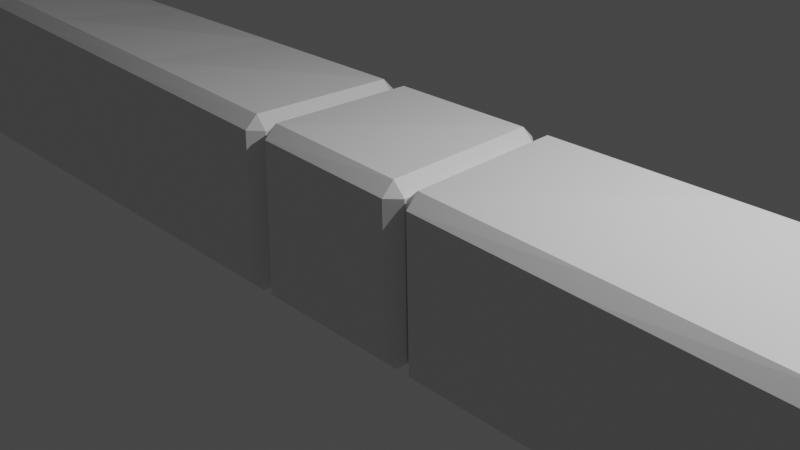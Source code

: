 # Source: Posms1.blend  (saved by Blender 2.80.75; exported with 4.5.12 LTS)
import bpy
from mathutils import Matrix  # noqa: F401  (used for matrix-valued properties, if any)

bpy.ops.wm.read_factory_settings(use_empty=True)
scene = bpy.context.scene
scene.name = 'Scene'

# ---- collections
col_collection = bpy.data.collections.new('Collection'); scene.collection.children.link(col_collection)

# ---- materials (node trees are filled in below, after node groups)
mat_material = bpy.data.materials.new('Material')
mat_material.alpha_threshold = 0.0
mat_material.use_transparent_shadow = False
mat_material.line_color = (0.0, 0.0, 0.0, 1.0)

# ---- material node trees
mat_material.use_nodes = True; mat_material.node_tree.nodes.clear()
_N = mat_material.node_tree.nodes; _L = mat_material.node_tree.links
n0 = _N.new('ShaderNodeOutputMaterial'); n0.name = 'Material Output'; n0.location = (300, 300)
n1 = _N.new('ShaderNodeBsdfPrincipled'); n1.name = 'Principled BSDF'; n1.location = (10, 300)
n1.distribution = 'GGX'
n1.subsurface_method = 'BURLEY'
n1.inputs[2].default_value = 0.4
n1.inputs[3].default_value = 1.45
n1.inputs[27].default_value = (0.0, 0.0, 0.0, 1.0)
n1.inputs[28].default_value = 1.0
_L.new(n1.outputs[0], n0.inputs[0])
n0.is_active_output = True

# ---- world
world_world = bpy.data.worlds.new('World'); scene.world = world_world
world_world.use_nodes = True; world_world.node_tree.nodes.clear()
_N = world_world.node_tree.nodes; _L = world_world.node_tree.links
n0 = _N.new('ShaderNodeOutputWorld'); n0.name = 'World Output'; n0.location = (300, 300)
n1 = _N.new('ShaderNodeBackground'); n1.name = 'Background'; n1.location = (10, 300)
n1.inputs[0].default_value = (0.05088, 0.05088, 0.05088, 1.0)
_L.new(n1.outputs[0], n0.inputs[0])
n0.is_active_output = True
world_world.color = (0.05088, 0.05088, 0.05088)
world_world.use_sun_shadow = False
world_world.sun_shadow_jitter_overblur = 0.0

# ---- cameras
cam_camera = bpy.data.cameras.new('Camera')
cam_camera.clip_end = 100.0
cam_camera.ortho_scale = 7.314

# ---- lights
light_light = bpy.data.lights.new('Light', 'POINT')
light_light.transmission_factor = 0.0
light_light.energy = 1000.0
light_light.shadow_soft_size = 0.1
light_light.shadow_maximum_resolution = 0.006
light_light.use_absolute_resolution = True

# ---- meshes
me_cube = bpy.data.meshes.new('Cube')
me_cube.from_pydata([(0.8587, 1.0, 0.8587), (0.8587, 0.8587, 1.0), (1.0, 0.8587, 0.8587), (0.8587, 0.8587, -1.0), (0.8587, 1.0, -0.8587), (1.0, 0.8587, -0.8587), (1.0, -0.8587, 0.8587), (0.8587, -0.8587, 1.0), (0.8587, -1.0, 0.8587), (1.0, -0.8587, -0.8587), (0.8587, -1.0, -0.8587), (0.8587, -0.8587, -1.0), (-0.8587, 1.0, 0.8587), (-1.0, 0.8587, 0.8587), (-0.8587, 0.8587, 1.0), (-1.0, 0.8587, -0.8587), (-0.8587, 1.0, -0.8587), (-0.8587, 0.8587, -1.0), (-1.0, -0.8587, 0.8587), (-0.8587, -1.0, 0.8587), (-0.8587, -0.8587, 1.0), (-0.8587, -0.8587, -1.0), (-0.8587, -1.0, -0.8587), (-1.0, -0.8587, -0.8587), (5.037, 1.0, 0.8587), (5.037, 0.8587, 1.0), (5.179, 0.8587, 0.8587), (5.037, 0.8587, -1.0), (5.037, 1.0, -0.8587), (5.179, 0.8587, -0.8587), (5.179, -0.8587, 0.8587), (5.037, -0.8587, 1.0), (5.037, -1.0, 0.8587), (5.179, -0.8587, -0.8587), (5.037, -1.0, -0.8587), (5.037, -0.8587, -1.0), (1.169, 1.0, 0.8587), (1.027, 0.8587, 0.8587), (1.169, 0.8587, 1.0), (1.027, 0.8587, -0.8587), (1.169, 1.0, -0.8587), (1.169, 0.8587, -1.0), (1.027, -0.8587, 0.8587), (1.169, -1.0, 0.8587), (1.169, -0.8587, 1.0), (1.169, -0.8587, -1.0), (1.169, -1.0, -0.8587), (1.027, -0.8587, -0.8587), (3.103, 0.8587, -1.0), (3.103, 1.0, -0.8587), (3.103, -0.8587, 1.0), (3.103, -1.0, 0.8587), (3.103, -0.8587, -1.0), (3.103, -1.0, -0.8587), (3.103, 0.8587, 1.0), (3.103, 1.0, 0.8587), (11.52, 1.0, 0.8587), (11.52, 0.8587, 1.0), (11.66, 0.8587, 0.8587), (11.52, 0.8587, -1.0), (11.52, 1.0, -0.8587), (11.66, 0.8587, -0.8587), (11.66, -0.8587, 0.8587), (11.52, -0.8587, 1.0), (11.52, -1.0, 0.8587), (11.66, -0.8587, -0.8587), (11.52, -1.0, -0.8587), (11.52, -0.8587, -1.0), (5.351, 1.0, 0.8587), (5.209, 0.8587, 0.8587), (5.351, 0.8587, 1.0), (5.209, 0.8587, -0.8587), (5.351, 1.0, -0.8587), (5.351, 0.8587, -1.0), (5.209, -0.8587, 0.8587), (5.351, -1.0, 0.8587), (5.351, -0.8587, 1.0), (5.351, -0.8587, -1.0), (5.351, -1.0, -0.8587), (5.209, -0.8587, -0.8587), (7.285, 0.8587, -1.0), (7.285, 1.0, -0.8587), (7.285, -0.8587, 1.0), (7.285, -1.0, 0.8587), (7.285, -0.8587, -1.0), (7.285, -1.0, -0.8587), (7.285, 0.8587, 1.0), (7.285, 1.0, 0.8587), (9.404, 1.0, -0.8587), (9.404, -1.0, 0.8587), (9.404, -0.8587, -1.0), (9.404, 0.8587, 1.0), (9.404, 0.8587, -1.0), (9.404, -0.8587, 1.0), (9.404, -1.0, -0.8587), (9.404, 1.0, 0.8587), (-1.183, 1.0, 0.8587), (-1.183, 0.8587, 1.0), (-1.042, 0.8587, 0.8587), (-1.183, 0.8587, -1.0), (-1.183, 1.0, -0.8587), (-1.042, 0.8587, -0.8587), (-1.042, -0.8587, 0.8587), (-1.183, -0.8587, 1.0), (-1.183, -1.0, 0.8587), (-1.042, -0.8587, -0.8587), (-1.183, -1.0, -0.8587), (-1.183, -0.8587, -1.0), (-7.355, 1.0, 0.8587), (-7.496, 0.8587, 0.8587), (-7.355, 0.8587, 1.0), (-7.496, 0.8587, -0.8587), (-7.355, 1.0, -0.8587), (-7.355, 0.8587, -1.0), (-7.496, -0.8587, 0.8587), (-7.355, -1.0, 0.8587), (-7.355, -0.8587, 1.0), (-7.355, -0.8587, -1.0), (-7.355, -1.0, -0.8587), (-7.496, -0.8587, -0.8587), (-5.42, 0.8587, -1.0), (-5.42, 1.0, -0.8587), (-5.42, -0.8587, 1.0), (-5.42, -1.0, 0.8587), (-5.42, -0.8587, -1.0), (-5.42, -1.0, -0.8587), (-5.42, 0.8587, 1.0), (-5.42, 1.0, 0.8587), (-3.302, 1.0, -0.8587), (-3.302, -1.0, 0.8587), (-3.302, -0.8587, -1.0), (-3.302, 0.8587, 1.0), (-3.302, 0.8587, -1.0), (-3.302, -0.8587, 1.0), (-3.302, -1.0, -0.8587), (-3.302, 1.0, 0.8587), (-18.32, 1.0, 0.8587), (-18.32, 0.8587, 1.0), (-18.18, 0.8587, 0.8587), (-18.32, 0.8587, -1.0), (-18.32, 1.0, -0.8587), (-18.18, 0.8587, -0.8587), (-18.18, -0.8587, 0.8587), (-18.32, -0.8587, 1.0), (-18.32, -1.0, 0.8587), (-18.18, -0.8587, -0.8587), (-18.32, -1.0, -0.8587), (-18.32, -0.8587, -1.0), (-20.04, 1.0, 0.8587), (-20.18, 0.8587, 0.8587), (-20.04, 0.8587, 1.0), (-20.18, 0.8587, -0.8587), (-20.04, 1.0, -0.8587), (-20.04, 0.8587, -1.0), (-20.18, -0.8587, 0.8587), (-20.04, -1.0, 0.8587), (-20.04, -0.8587, 1.0), (-20.04, -0.8587, -1.0), (-20.04, -1.0, -0.8587), (-20.18, -0.8587, -0.8587), (-14.14, 1.0, 0.8587), (-14.14, 0.8587, 1.0), (-14.0, 0.8587, 0.8587), (-14.14, 0.8587, -1.0), (-14.14, 1.0, -0.8587), (-14.0, 0.8587, -0.8587), (-14.0, -0.8587, 0.8587), (-14.14, -0.8587, 1.0), (-14.14, -1.0, 0.8587), (-14.0, -0.8587, -0.8587), (-14.14, -1.0, -0.8587), (-14.14, -0.8587, -1.0), (-18.01, 1.0, 0.8587), (-18.15, 0.8587, 0.8587), (-18.01, 0.8587, 1.0), (-18.15, 0.8587, -0.8587), (-18.01, 1.0, -0.8587), (-18.01, 0.8587, -1.0), (-18.15, -0.8587, 0.8587), (-18.01, -1.0, 0.8587), (-18.01, -0.8587, 1.0), (-18.01, -0.8587, -1.0), (-18.01, -1.0, -0.8587), (-18.15, -0.8587, -0.8587), (-16.08, 0.8587, -1.0), (-16.08, 1.0, -0.8587), (-16.08, -0.8587, 1.0), (-16.08, -1.0, 0.8587), (-16.08, -0.8587, -1.0), (-16.08, -1.0, -0.8587), (-16.08, 0.8587, 1.0), (-16.08, 1.0, 0.8587), (-7.657, 1.0, 0.8587), (-7.657, 0.8587, 1.0), (-7.515, 0.8587, 0.8587), (-7.657, 0.8587, -1.0), (-7.657, 1.0, -0.8587), (-7.515, 0.8587, -0.8587), (-7.515, -0.8587, 0.8587), (-7.657, -0.8587, 1.0), (-7.657, -1.0, 0.8587), (-7.515, -0.8587, -0.8587), (-7.657, -1.0, -0.8587), (-7.657, -0.8587, -1.0), (-13.83, 1.0, 0.8587), (-13.97, 0.8587, 0.8587), (-13.83, 0.8587, 1.0), (-13.97, 0.8587, -0.8587), (-13.83, 1.0, -0.8587), (-13.83, 0.8587, -1.0), (-13.97, -0.8587, 0.8587), (-13.83, -1.0, 0.8587), (-13.83, -0.8587, 1.0), (-13.83, -0.8587, -1.0), (-13.83, -1.0, -0.8587), (-13.97, -0.8587, -0.8587), (-11.89, 0.8587, -1.0), (-11.89, 1.0, -0.8587), (-11.89, -0.8587, 1.0), (-11.89, -1.0, 0.8587), (-11.89, -0.8587, -1.0), (-11.89, -1.0, -0.8587), (-11.89, 0.8587, 1.0), (-11.89, 1.0, 0.8587), (-9.776, 1.0, -0.8587), (-9.776, -1.0, 0.8587), (-9.776, -0.8587, -1.0), (-9.776, 0.8587, 1.0), (-9.776, 0.8587, -1.0), (-9.776, -0.8587, 1.0), (-9.776, -1.0, -0.8587), (-9.776, 1.0, 0.8587), (-20.36, 1.0, 0.8587), (-20.36, 0.8587, 1.0), (-20.22, 0.8587, 0.8587), (-20.36, 0.8587, -1.0), (-20.36, 1.0, -0.8587), (-20.22, 0.8587, -0.8587), (-20.22, -0.8587, 0.8587), (-20.36, -0.8587, 1.0), (-20.36, -1.0, 0.8587), (-20.22, -0.8587, -0.8587), (-20.36, -1.0, -0.8587), (-20.36, -0.8587, -1.0), (-26.53, 1.0, 0.8587), (-26.68, 0.8587, 0.8587), (-26.53, 0.8587, 1.0), (-26.68, 0.8587, -0.8587), (-26.53, 1.0, -0.8587), (-26.53, 0.8587, -1.0), (-26.68, -0.8587, 0.8587), (-26.53, -1.0, 0.8587), (-26.53, -0.8587, 1.0), (-26.53, -0.8587, -1.0), (-26.53, -1.0, -0.8587), (-26.68, -0.8587, -0.8587), (-24.6, 0.8587, -1.0), (-24.6, 1.0, -0.8587), (-24.6, -0.8587, 1.0), (-24.6, -1.0, 0.8587), (-24.6, -0.8587, -1.0), (-24.6, -1.0, -0.8587), (-24.6, 0.8587, 1.0), (-24.6, 1.0, 0.8587), (-22.48, 1.0, -0.8587), (-22.48, -1.0, 0.8587), (-22.48, -0.8587, -1.0), (-22.48, 0.8587, 1.0), (-22.48, 0.8587, -1.0), (-22.48, -0.8587, 1.0), (-22.48, -1.0, -0.8587), (-22.48, 1.0, 0.8587)], [], [(17, 3, 11, 21), (23, 18, 13, 15), (10, 8, 19, 22), (1, 14, 20, 7), (5, 2, 6, 9), (0, 1, 2), (3, 4, 5), (6, 7, 8), (9, 10, 11), (12, 13, 14), (15, 16, 17), (18, 19, 20), (21, 22, 23), (17, 21, 23, 15), (3, 17, 16, 4), (2, 5, 4, 0), (22, 19, 18, 23), (8, 10, 9, 6), (12, 16, 15, 13), (7, 20, 19, 8), (1, 7, 6, 2), (21, 11, 10, 22), (20, 14, 13, 18), (14, 1, 0, 12), (11, 3, 5, 9), (16, 12, 0, 4), (48, 27, 35, 52), (47, 42, 37, 39), (53, 51, 43, 46), (54, 38, 44, 50), (29, 26, 30, 33), (24, 25, 26), (27, 28, 29), (30, 31, 32), (33, 34, 35), (36, 37, 38), (39, 40, 41), (42, 43, 44), (45, 46, 47), (41, 45, 47, 39), (48, 41, 40, 49), (26, 29, 28, 24), (46, 43, 42, 47), (32, 34, 33, 30), (36, 40, 39, 37), (50, 44, 43, 51), (25, 31, 30, 26), (52, 35, 34, 53), (44, 38, 37, 42), (54, 25, 24, 55), (35, 27, 29, 33), (49, 55, 24, 28), (40, 36, 55, 49), (38, 54, 55, 36), (45, 52, 53, 46), (31, 50, 51, 32), (27, 48, 49, 28), (25, 54, 50, 31), (34, 32, 51, 53), (41, 48, 52, 45), (92, 59, 67, 90), (79, 74, 69, 71), (85, 83, 75, 78), (86, 70, 76, 82), (61, 58, 62, 65), (56, 57, 58), (59, 60, 61), (62, 63, 64), (65, 66, 67), (68, 69, 70), (71, 72, 73), (74, 75, 76), (77, 78, 79), (73, 77, 79, 71), (80, 73, 72, 81), (58, 61, 60, 56), (78, 75, 74, 79), (64, 66, 65, 62), (68, 72, 71, 69), (82, 76, 75, 83), (57, 63, 62, 58), (90, 67, 66, 94), (76, 70, 69, 74), (91, 57, 56, 95), (67, 59, 61, 65), (88, 95, 56, 60), (72, 68, 87, 81), (70, 86, 87, 68), (77, 84, 85, 78), (93, 82, 83, 89), (92, 80, 81, 88), (91, 86, 82, 93), (94, 89, 83, 85), (73, 80, 84, 77), (66, 64, 89, 94), (57, 91, 93, 63), (59, 92, 88, 60), (63, 93, 89, 64), (81, 87, 95, 88), (86, 91, 95, 87), (84, 90, 94, 85), (80, 92, 90, 84), (132, 99, 107, 130), (119, 114, 109, 111), (125, 123, 115, 118), (126, 110, 116, 122), (101, 98, 102, 105), (96, 97, 98), (99, 100, 101), (102, 103, 104), (105, 106, 107), (108, 109, 110), (111, 112, 113), (114, 115, 116), (117, 118, 119), (113, 117, 119, 111), (120, 113, 112, 121), (98, 101, 100, 96), (118, 115, 114, 119), (104, 106, 105, 102), (108, 112, 111, 109), (122, 116, 115, 123), (97, 103, 102, 98), (130, 107, 106, 134), (116, 110, 109, 114), (131, 97, 96, 135), (107, 99, 101, 105), (128, 135, 96, 100), (112, 108, 127, 121), (110, 126, 127, 108), (117, 124, 125, 118), (133, 122, 123, 129), (132, 120, 121, 128), (131, 126, 122, 133), (134, 129, 123, 125), (113, 120, 124, 117), (106, 104, 129, 134), (97, 131, 133, 103), (99, 132, 128, 100), (103, 133, 129, 104), (121, 127, 135, 128), (126, 131, 135, 127), (124, 130, 134, 125), (120, 132, 130, 124), (153, 139, 147, 157), (159, 154, 149, 151), (146, 144, 155, 158), (137, 150, 156, 143), (141, 138, 142, 145), (136, 137, 138), (139, 140, 141), (142, 143, 144), (145, 146, 147), (148, 149, 150), (151, 152, 153), (154, 155, 156), (157, 158, 159), (153, 157, 159, 151), (139, 153, 152, 140), (138, 141, 140, 136), (158, 155, 154, 159), (144, 146, 145, 142), (148, 152, 151, 149), (143, 156, 155, 144), (137, 143, 142, 138), (157, 147, 146, 158), (156, 150, 149, 154), (150, 137, 136, 148), (147, 139, 141, 145), (152, 148, 136, 140), (184, 163, 171, 188), (183, 178, 173, 175), (189, 187, 179, 182), (190, 174, 180, 186), (165, 162, 166, 169), (160, 161, 162), (163, 164, 165), (166, 167, 168), (169, 170, 171), (172, 173, 174), (175, 176, 177), (178, 179, 180), (181, 182, 183), (177, 181, 183, 175), (184, 177, 176, 185), (162, 165, 164, 160), (182, 179, 178, 183), (168, 170, 169, 166), (172, 176, 175, 173), (186, 180, 179, 187), (161, 167, 166, 162), (188, 171, 170, 189), (180, 174, 173, 178), (190, 161, 160, 191), (171, 163, 165, 169), (185, 191, 160, 164), (176, 172, 191, 185), (174, 190, 191, 172), (181, 188, 189, 182), (167, 186, 187, 168), (163, 184, 185, 164), (161, 190, 186, 167), (170, 168, 187, 189), (177, 184, 188, 181), (228, 195, 203, 226), (215, 210, 205, 207), (221, 219, 211, 214), (222, 206, 212, 218), (197, 194, 198, 201), (192, 193, 194), (195, 196, 197), (198, 199, 200), (201, 202, 203), (204, 205, 206), (207, 208, 209), (210, 211, 212), (213, 214, 215), (209, 213, 215, 207), (216, 209, 208, 217), (194, 197, 196, 192), (214, 211, 210, 215), (200, 202, 201, 198), (204, 208, 207, 205), (218, 212, 211, 219), (193, 199, 198, 194), (226, 203, 202, 230), (212, 206, 205, 210), (227, 193, 192, 231), (203, 195, 197, 201), (224, 231, 192, 196), (208, 204, 223, 217), (206, 222, 223, 204), (213, 220, 221, 214), (229, 218, 219, 225), (228, 216, 217, 224), (227, 222, 218, 229), (230, 225, 219, 221), (209, 216, 220, 213), (202, 200, 225, 230), (193, 227, 229, 199), (195, 228, 224, 196), (199, 229, 225, 200), (217, 223, 231, 224), (222, 227, 231, 223), (220, 226, 230, 221), (216, 228, 226, 220), (268, 235, 243, 266), (255, 250, 245, 247), (261, 259, 251, 254), (262, 246, 252, 258), (237, 234, 238, 241), (232, 233, 234), (235, 236, 237), (238, 239, 240), (241, 242, 243), (244, 245, 246), (247, 248, 249), (250, 251, 252), (253, 254, 255), (249, 253, 255, 247), (256, 249, 248, 257), (234, 237, 236, 232), (254, 251, 250, 255), (240, 242, 241, 238), (244, 248, 247, 245), (258, 252, 251, 259), (233, 239, 238, 234), (266, 243, 242, 270), (252, 246, 245, 250), (267, 233, 232, 271), (243, 235, 237, 241), (264, 271, 232, 236), (248, 244, 263, 257), (246, 262, 263, 244), (253, 260, 261, 254), (269, 258, 259, 265), (268, 256, 257, 264), (267, 262, 258, 269), (270, 265, 259, 261), (249, 256, 260, 253), (242, 240, 265, 270), (233, 267, 269, 239), (235, 268, 264, 236), (239, 269, 265, 240), (257, 263, 271, 264), (262, 267, 271, 263), (260, 266, 270, 261), (256, 268, 266, 260)])
_uv = me_cube.uv_layers.new(name='UVMap')
_uv.uv.foreach_set('vector', [0.3927, 0.7677, 0.6073, 0.7677, 0.6073, 0.9823, 0.3927, 0.9823, 0.3927, 0.5177, 0.6073, 0.5177, 0.6073, 0.7323, 0.3927, 0.7323, 0.3927, 0.2677, 0.6073, 0.2677, 0.6073, 0.4823, 0.3927, 0.4823, 0.3927, 0.01767, 0.6073, 0.01767, 0.6073, 0.2323, 0.3927, 0.2323, 0.1427, 0.5177, 0.3573, 0.5177, 0.3573, 0.7323, 0.1427, 0.7323, 0.8573, 0.7323, 0.875, 0.7323, 0.8573, 0.75, 0.6073, 0.7677, 0.6073, 0.75, 0.625, 0.7677, 0.3573, 0.7323, 0.375, 0.7323, 0.3573, 0.75, 0.1427, 0.7323, 0.1427, 0.75, 0.125, 0.7323, 0.8573, 0.5177, 0.8573, 0.5, 0.875, 0.5177, 0.3927, 0.7323, 0.3927, 0.75, 0.375, 0.7323, 0.6073, 0.5177, 0.6073, 0.5, 0.625, 0.5177, 0.3927, 0.9823, 0.3927, 1.0, 0.375, 0.9823, 0.3927, 0.7677, 0.3927, 0.9823, 0.375, 0.9823, 0.375, 0.7677, 0.6073, 0.7677, 0.3927, 0.7677, 0.3927, 0.75, 0.6073, 0.75, 0.3573, 0.5177, 0.1427, 0.5177, 0.1427, 0.5, 0.3573, 0.5, 0.3927, 0.4823, 0.6073, 0.4823, 0.6073, 0.5177, 0.3927, 0.5177, 0.6073, 0.2677, 0.3927, 0.2677, 0.3927, 0.25, 0.6073, 0.25, 0.8573, 0.5177, 0.6427, 0.5177, 0.6427, 0.5, 0.8573, 0.5, 0.3927, 0.2323, 0.6073, 0.2323, 0.6073, 0.25, 0.3927, 0.25, 0.3927, 0.01767, 0.3927, 0.2323, 0.375, 0.2323, 0.375, 0.01767, 0.3927, 0.9823, 0.6073, 0.9823, 0.6073, 1.0, 0.3927, 1.0, 0.6073, 0.2323, 0.6073, 0.01767, 0.625, 0.01767, 0.625, 0.2323, 0.6073, 0.01767, 0.3927, 0.01767, 0.3927, 0.0, 0.6073, 0.0, 0.6073, 0.9823, 0.6073, 0.7677, 0.625, 0.7677, 0.625, 0.9823, 0.6427, 0.5177, 0.8573, 0.5177, 0.8573, 0.7323, 0.6427, 0.7323, 0.5, 0.7677, 0.6073, 0.7677, 0.6073, 0.9823, 0.5, 0.9823, 0.3927, 0.5177, 0.6073, 0.5177, 0.6073, 0.7323, 0.3927, 0.7323, 0.3927, 0.375, 0.6073, 0.375, 0.6073, 0.4823, 0.3927, 0.4823, 0.5, 0.01767, 0.6073, 0.01767, 0.6073, 0.2323, 0.5, 0.2323, 0.1427, 0.5177, 0.3573, 0.5177, 0.3573, 0.7323, 0.1427, 0.7323, 0.8573, 0.7323, 0.875, 0.7323, 0.8573, 0.75, 0.6073, 0.7677, 0.6073, 0.75, 0.625, 0.7677, 0.3573, 0.7323, 0.375, 0.7323, 0.3573, 0.75, 0.1427, 0.7323, 0.1427, 0.75, 0.125, 0.7323, 0.8573, 0.5177, 0.8573, 0.5, 0.875, 0.5177, 0.3927, 0.7323, 0.3927, 0.75, 0.375, 0.7323, 0.6073, 0.5177, 0.6073, 0.5, 0.625, 0.5177, 0.3927, 0.9823, 0.3927, 1.0, 0.375, 0.9823, 0.3927, 0.7677, 0.3927, 0.9823, 0.375, 0.9823, 0.375, 0.7677, 0.5, 0.7677, 0.3927, 0.7677, 0.3927, 0.75, 0.5, 0.75, 0.3573, 0.5177, 0.1427, 0.5177, 0.1427, 0.5, 0.3573, 0.5, 0.3927, 0.4823, 0.6073, 0.4823, 0.6073, 0.5177, 0.3927, 0.5177, 0.6073, 0.2677, 0.3927, 0.2677, 0.3927, 0.25, 0.6073, 0.25, 0.8573, 0.5177, 0.6427, 0.5177, 0.6427, 0.5, 0.8573, 0.5, 0.5, 0.2323, 0.6073, 0.2323, 0.6073, 0.25, 0.5, 0.25, 0.3927, 0.01767, 0.3927, 0.2323, 0.375, 0.2323, 0.375, 0.01767, 0.5, 0.9823, 0.6073, 0.9823, 0.6073, 1.0, 0.5, 1.0, 0.6073, 0.2323, 0.6073, 0.01767, 0.625, 0.01767, 0.625, 0.2323, 0.5, 0.01767, 0.3927, 0.01767, 0.3927, 0.0, 0.5, 0.0, 0.6073, 0.9823, 0.6073, 0.7677, 0.625, 0.7677, 0.625, 0.9823, 0.6427, 0.625, 0.8573, 0.625, 0.8573, 0.7323, 0.6427, 0.7323, 0.6427, 0.5177, 0.8573, 0.5177, 0.8573, 0.625, 0.6427, 0.625, 0.6073, 0.01767, 0.5, 0.01767, 0.5, 0.0, 0.6073, 0.0, 0.3927, 0.9823, 0.5, 0.9823, 0.5, 1.0, 0.3927, 1.0, 0.3927, 0.2323, 0.5, 0.2323, 0.5, 0.25, 0.3927, 0.25, 0.6073, 0.7677, 0.5, 0.7677, 0.5, 0.75, 0.6073, 0.75, 0.3927, 0.01767, 0.5, 0.01767, 0.5, 0.2323, 0.3927, 0.2323, 0.3927, 0.2677, 0.6073, 0.2677, 0.6073, 0.375, 0.3927, 0.375, 0.3927, 0.7677, 0.5, 0.7677, 0.5, 0.9823, 0.3927, 0.9823, 0.5537, 0.7677, 0.6073, 0.7677, 0.6073, 0.9823, 0.5537, 0.9823, 0.3927, 0.5177, 0.6073, 0.5177, 0.6073, 0.7323, 0.3927, 0.7323, 0.3927, 0.375, 0.6073, 0.375, 0.6073, 0.4823, 0.3927, 0.4823, 0.5, 0.01767, 0.6073, 0.01767, 0.6073, 0.2323, 0.5, 0.2323, 0.1427, 0.5177, 0.3573, 0.5177, 0.3573, 0.7323, 0.1427, 0.7323, 0.8573, 0.7323, 0.875, 0.7323, 0.8573, 0.75, 0.6073, 0.7677, 0.6073, 0.75, 0.625, 0.7677, 0.3573, 0.7323, 0.375, 0.7323, 0.3573, 0.75, 0.1427, 0.7323, 0.1427, 0.75, 0.125, 0.7323, 0.8573, 0.5177, 0.8573, 0.5, 0.875, 0.5177, 0.3927, 0.7323, 0.3927, 0.75, 0.375, 0.7323, 0.6073, 0.5177, 0.6073, 0.5, 0.625, 0.5177, 0.3927, 0.9823, 0.3927, 1.0, 0.375, 0.9823, 0.3927, 0.7677, 0.3927, 0.9823, 0.375, 0.9823, 0.375, 0.7677, 0.5, 0.7677, 0.3927, 0.7677, 0.3927, 0.75, 0.5, 0.75, 0.3573, 0.5177, 0.1427, 0.5177, 0.1427, 0.5, 0.3573, 0.5, 0.3927, 0.4823, 0.6073, 0.4823, 0.6073, 0.5177, 0.3927, 0.5177, 0.6073, 0.2677, 0.3927, 0.2677, 0.3927, 0.25, 0.6073, 0.25, 0.8573, 0.5177, 0.6427, 0.5177, 0.6427, 0.5, 0.8573, 0.5, 0.5, 0.2323, 0.6073, 0.2323, 0.6073, 0.25, 0.5, 0.25, 0.3927, 0.01767, 0.3927, 0.2323, 0.375, 0.2323, 0.375, 0.01767, 0.5537, 0.9823, 0.6073, 0.9823, 0.6073, 1.0, 0.5537, 1.0, 0.6073, 0.2323, 0.6073, 0.01767, 0.625, 0.01767, 0.625, 0.2323, 0.4463, 0.01767, 0.3927, 0.01767, 0.3927, 0.0, 0.4463, 0.0, 0.6073, 0.9823, 0.6073, 0.7677, 0.625, 0.7677, 0.625, 0.9823, 0.6427, 0.6787, 0.8573, 0.6787, 0.8573, 0.7323, 0.6427, 0.7323, 0.6427, 0.5177, 0.8573, 0.5177, 0.8573, 0.625, 0.6427, 0.625, 0.6073, 0.01767, 0.5, 0.01767, 0.5, 0.0, 0.6073, 0.0, 0.3927, 0.9823, 0.5, 0.9823, 0.5, 1.0, 0.3927, 1.0, 0.4463, 0.2323, 0.5, 0.2323, 0.5, 0.25, 0.4463, 0.25, 0.5537, 0.7677, 0.5, 0.7677, 0.5, 0.75, 0.5537, 0.75, 0.4463, 0.01767, 0.5, 0.01767, 0.5, 0.2323, 0.4463, 0.2323, 0.3927, 0.3213, 0.6073, 0.3213, 0.6073, 0.375, 0.3927, 0.375, 0.3927, 0.7677, 0.5, 0.7677, 0.5, 0.9823, 0.3927, 0.9823, 0.3927, 0.2677, 0.6073, 0.2677, 0.6073, 0.3213, 0.3927, 0.3213, 0.3927, 0.01767, 0.4463, 0.01767, 0.4463, 0.2323, 0.3927, 0.2323, 0.6073, 0.7677, 0.5537, 0.7677, 0.5537, 0.75, 0.6073, 0.75, 0.3927, 0.2323, 0.4463, 0.2323, 0.4463, 0.25, 0.3927, 0.25, 0.6427, 0.625, 0.8573, 0.625, 0.8573, 0.6787, 0.6427, 0.6787, 0.5, 0.01767, 0.4463, 0.01767, 0.4463, 0.0, 0.5, 0.0, 0.5, 0.9823, 0.5537, 0.9823, 0.5537, 1.0, 0.5, 1.0, 0.5, 0.7677, 0.5537, 0.7677, 0.5537, 0.9823, 0.5, 0.9823, 0.5537, 0.7677, 0.6073, 0.7677, 0.6073, 0.9823, 0.5537, 0.9823, 0.3927, 0.5177, 0.6073, 0.5177, 0.6073, 0.7323, 0.3927, 0.7323, 0.3927, 0.375, 0.6073, 0.375, 0.6073, 0.4823, 0.3927, 0.4823, 0.5, 0.01767, 0.6073, 0.01767, 0.6073, 0.2323, 0.5, 0.2323, 0.1427, 0.5177, 0.3573, 0.5177, 0.3573, 0.7323, 0.1427, 0.7323, 0.8573, 0.7323, 0.875, 0.7323, 0.8573, 0.75, 0.6073, 0.7677, 0.6073, 0.75, 0.625, 0.7677, 0.3573, 0.7323, 0.375, 0.7323, 0.3573, 0.75, 0.1427, 0.7323, 0.1427, 0.75, 0.125, 0.7323, 0.8573, 0.5177, 0.8573, 0.5, 0.875, 0.5177, 0.3927, 0.7323, 0.3927, 0.75, 0.375, 0.7323, 0.6073, 0.5177, 0.6073, 0.5, 0.625, 0.5177, 0.3927, 0.9823, 0.3927, 1.0, 0.375, 0.9823, 0.3927, 0.7677, 0.3927, 0.9823, 0.375, 0.9823, 0.375, 0.7677, 0.5, 0.7677, 0.3927, 0.7677, 0.3927, 0.75, 0.5, 0.75, 0.3573, 0.5177, 0.1427, 0.5177, 0.1427, 0.5, 0.3573, 0.5, 0.3927, 0.4823, 0.6073, 0.4823, 0.6073, 0.5177, 0.3927, 0.5177, 0.6073, 0.2677, 0.3927, 0.2677, 0.3927, 0.25, 0.6073, 0.25, 0.8573, 0.5177, 0.6427, 0.5177, 0.6427, 0.5, 0.8573, 0.5, 0.5, 0.2323, 0.6073, 0.2323, 0.6073, 0.25, 0.5, 0.25, 0.3927, 0.01767, 0.3927, 0.2323, 0.375, 0.2323, 0.375, 0.01767, 0.5537, 0.9823, 0.6073, 0.9823, 0.6073, 1.0, 0.5537, 1.0, 0.6073, 0.2323, 0.6073, 0.01767, 0.625, 0.01767, 0.625, 0.2323, 0.4463, 0.01767, 0.3927, 0.01767, 0.3927, 0.0, 0.4463, 0.0, 0.6073, 0.9823, 0.6073, 0.7677, 0.625, 0.7677, 0.625, 0.9823, 0.6427, 0.6787, 0.8573, 0.6787, 0.8573, 0.7323, 0.6427, 0.7323, 0.6427, 0.5177, 0.8573, 0.5177, 0.8573, 0.625, 0.6427, 0.625, 0.6073, 0.01767, 0.5, 0.01767, 0.5, 0.0, 0.6073, 0.0, 0.3927, 0.9823, 0.5, 0.9823, 0.5, 1.0, 0.3927, 1.0, 0.4463, 0.2323, 0.5, 0.2323, 0.5, 0.25, 0.4463, 0.25, 0.5537, 0.7677, 0.5, 0.7677, 0.5, 0.75, 0.5537, 0.75, 0.4463, 0.01767, 0.5, 0.01767, 0.5, 0.2323, 0.4463, 0.2323, 0.3927, 0.3213, 0.6073, 0.3213, 0.6073, 0.375, 0.3927, 0.375, 0.3927, 0.7677, 0.5, 0.7677, 0.5, 0.9823, 0.3927, 0.9823, 0.3927, 0.2677, 0.6073, 0.2677, 0.6073, 0.3213, 0.3927, 0.3213, 0.3927, 0.01767, 0.4463, 0.01767, 0.4463, 0.2323, 0.3927, 0.2323, 0.6073, 0.7677, 0.5537, 0.7677, 0.5537, 0.75, 0.6073, 0.75, 0.3927, 0.2323, 0.4463, 0.2323, 0.4463, 0.25, 0.3927, 0.25, 0.6427, 0.625, 0.8573, 0.625, 0.8573, 0.6787, 0.6427, 0.6787, 0.5, 0.01767, 0.4463, 0.01767, 0.4463, 0.0, 0.5, 0.0, 0.5, 0.9823, 0.5537, 0.9823, 0.5537, 1.0, 0.5, 1.0, 0.5, 0.7677, 0.5537, 0.7677, 0.5537, 0.9823, 0.5, 0.9823, 0.3927, 0.7677, 0.6073, 0.7677, 0.6073, 0.9823, 0.3927, 0.9823, 0.3927, 0.5177, 0.6073, 0.5177, 0.6073, 0.7323, 0.3927, 0.7323, 0.3927, 0.2677, 0.6073, 0.2677, 0.6073, 0.4823, 0.3927, 0.4823, 0.3927, 0.01767, 0.6073, 0.01767, 0.6073, 0.2323, 0.3927, 0.2323, 0.1427, 0.5177, 0.3573, 0.5177, 0.3573, 0.7323, 0.1427, 0.7323, 0.8573, 0.7323, 0.875, 0.7323, 0.8573, 0.75, 0.6073, 0.7677, 0.6073, 0.75, 0.625, 0.7677, 0.3573, 0.7323, 0.375, 0.7323, 0.3573, 0.75, 0.1427, 0.7323, 0.1427, 0.75, 0.125, 0.7323, 0.8573, 0.5177, 0.8573, 0.5, 0.875, 0.5177, 0.3927, 0.7323, 0.3927, 0.75, 0.375, 0.7323, 0.6073, 0.5177, 0.6073, 0.5, 0.625, 0.5177, 0.3927, 0.9823, 0.3927, 1.0, 0.375, 0.9823, 0.3927, 0.7677, 0.3927, 0.9823, 0.375, 0.9823, 0.375, 0.7677, 0.6073, 0.7677, 0.3927, 0.7677, 0.3927, 0.75, 0.6073, 0.75, 0.3573, 0.5177, 0.1427, 0.5177, 0.1427, 0.5, 0.3573, 0.5, 0.3927, 0.4823, 0.6073, 0.4823, 0.6073, 0.5177, 0.3927, 0.5177, 0.6073, 0.2677, 0.3927, 0.2677, 0.3927, 0.25, 0.6073, 0.25, 0.8573, 0.5177, 0.6427, 0.5177, 0.6427, 0.5, 0.8573, 0.5, 0.3927, 0.2323, 0.6073, 0.2323, 0.6073, 0.25, 0.3927, 0.25, 0.3927, 0.01767, 0.3927, 0.2323, 0.375, 0.2323, 0.375, 0.01767, 0.3927, 0.9823, 0.6073, 0.9823, 0.6073, 1.0, 0.3927, 1.0, 0.6073, 0.2323, 0.6073, 0.01767, 0.625, 0.01767, 0.625, 0.2323, 0.6073, 0.01767, 0.3927, 0.01767, 0.3927, 0.0, 0.6073, 0.0, 0.6073, 0.9823, 0.6073, 0.7677, 0.625, 0.7677, 0.625, 0.9823, 0.6427, 0.5177, 0.8573, 0.5177, 0.8573, 0.7323, 0.6427, 0.7323, 0.5, 0.7677, 0.6073, 0.7677, 0.6073, 0.9823, 0.5, 0.9823, 0.3927, 0.5177, 0.6073, 0.5177, 0.6073, 0.7323, 0.3927, 0.7323, 0.3927, 0.375, 0.6073, 0.375, 0.6073, 0.4823, 0.3927, 0.4823, 0.5, 0.01767, 0.6073, 0.01767, 0.6073, 0.2323, 0.5, 0.2323, 0.1427, 0.5177, 0.3573, 0.5177, 0.3573, 0.7323, 0.1427, 0.7323, 0.8573, 0.7323, 0.875, 0.7323, 0.8573, 0.75, 0.6073, 0.7677, 0.6073, 0.75, 0.625, 0.7677, 0.3573, 0.7323, 0.375, 0.7323, 0.3573, 0.75, 0.1427, 0.7323, 0.1427, 0.75, 0.125, 0.7323, 0.8573, 0.5177, 0.8573, 0.5, 0.875, 0.5177, 0.3927, 0.7323, 0.3927, 0.75, 0.375, 0.7323, 0.6073, 0.5177, 0.6073, 0.5, 0.625, 0.5177, 0.3927, 0.9823, 0.3927, 1.0, 0.375, 0.9823, 0.3927, 0.7677, 0.3927, 0.9823, 0.375, 0.9823, 0.375, 0.7677, 0.5, 0.7677, 0.3927, 0.7677, 0.3927, 0.75, 0.5, 0.75, 0.3573, 0.5177, 0.1427, 0.5177, 0.1427, 0.5, 0.3573, 0.5, 0.3927, 0.4823, 0.6073, 0.4823, 0.6073, 0.5177, 0.3927, 0.5177, 0.6073, 0.2677, 0.3927, 0.2677, 0.3927, 0.25, 0.6073, 0.25, 0.8573, 0.5177, 0.6427, 0.5177, 0.6427, 0.5, 0.8573, 0.5, 0.5, 0.2323, 0.6073, 0.2323, 0.6073, 0.25, 0.5, 0.25, 0.3927, 0.01767, 0.3927, 0.2323, 0.375, 0.2323, 0.375, 0.01767, 0.5, 0.9823, 0.6073, 0.9823, 0.6073, 1.0, 0.5, 1.0, 0.6073, 0.2323, 0.6073, 0.01767, 0.625, 0.01767, 0.625, 0.2323, 0.5, 0.01767, 0.3927, 0.01767, 0.3927, 0.0, 0.5, 0.0, 0.6073, 0.9823, 0.6073, 0.7677, 0.625, 0.7677, 0.625, 0.9823, 0.6427, 0.625, 0.8573, 0.625, 0.8573, 0.7323, 0.6427, 0.7323, 0.6427, 0.5177, 0.8573, 0.5177, 0.8573, 0.625, 0.6427, 0.625, 0.6073, 0.01767, 0.5, 0.01767, 0.5, 0.0, 0.6073, 0.0, 0.3927, 0.9823, 0.5, 0.9823, 0.5, 1.0, 0.3927, 1.0, 0.3927, 0.2323, 0.5, 0.2323, 0.5, 0.25, 0.3927, 0.25, 0.6073, 0.7677, 0.5, 0.7677, 0.5, 0.75, 0.6073, 0.75, 0.3927, 0.01767, 0.5, 0.01767, 0.5, 0.2323, 0.3927, 0.2323, 0.3927, 0.2677, 0.6073, 0.2677, 0.6073, 0.375, 0.3927, 0.375, 0.3927, 0.7677, 0.5, 0.7677, 0.5, 0.9823, 0.3927, 0.9823, 0.5537, 0.7677, 0.6073, 0.7677, 0.6073, 0.9823, 0.5537, 0.9823, 0.3927, 0.5177, 0.6073, 0.5177, 0.6073, 0.7323, 0.3927, 0.7323, 0.3927, 0.375, 0.6073, 0.375, 0.6073, 0.4823, 0.3927, 0.4823, 0.5, 0.01767, 0.6073, 0.01767, 0.6073, 0.2323, 0.5, 0.2323, 0.1427, 0.5177, 0.3573, 0.5177, 0.3573, 0.7323, 0.1427, 0.7323, 0.8573, 0.7323, 0.875, 0.7323, 0.8573, 0.75, 0.6073, 0.7677, 0.6073, 0.75, 0.625, 0.7677, 0.3573, 0.7323, 0.375, 0.7323, 0.3573, 0.75, 0.1427, 0.7323, 0.1427, 0.75, 0.125, 0.7323, 0.8573, 0.5177, 0.8573, 0.5, 0.875, 0.5177, 0.3927, 0.7323, 0.3927, 0.75, 0.375, 0.7323, 0.6073, 0.5177, 0.6073, 0.5, 0.625, 0.5177, 0.3927, 0.9823, 0.3927, 1.0, 0.375, 0.9823, 0.3927, 0.7677, 0.3927, 0.9823, 0.375, 0.9823, 0.375, 0.7677, 0.5, 0.7677, 0.3927, 0.7677, 0.3927, 0.75, 0.5, 0.75, 0.3573, 0.5177, 0.1427, 0.5177, 0.1427, 0.5, 0.3573, 0.5, 0.3927, 0.4823, 0.6073, 0.4823, 0.6073, 0.5177, 0.3927, 0.5177, 0.6073, 0.2677, 0.3927, 0.2677, 0.3927, 0.25, 0.6073, 0.25, 0.8573, 0.5177, 0.6427, 0.5177, 0.6427, 0.5, 0.8573, 0.5, 0.5, 0.2323, 0.6073, 0.2323, 0.6073, 0.25, 0.5, 0.25, 0.3927, 0.01767, 0.3927, 0.2323, 0.375, 0.2323, 0.375, 0.01767, 0.5537, 0.9823, 0.6073, 0.9823, 0.6073, 1.0, 0.5537, 1.0, 0.6073, 0.2323, 0.6073, 0.01767, 0.625, 0.01767, 0.625, 0.2323, 0.4463, 0.01767, 0.3927, 0.01767, 0.3927, 0.0, 0.4463, 0.0, 0.6073, 0.9823, 0.6073, 0.7677, 0.625, 0.7677, 0.625, 0.9823, 0.6427, 0.6787, 0.8573, 0.6787, 0.8573, 0.7323, 0.6427, 0.7323, 0.6427, 0.5177, 0.8573, 0.5177, 0.8573, 0.625, 0.6427, 0.625, 0.6073, 0.01767, 0.5, 0.01767, 0.5, 0.0, 0.6073, 0.0, 0.3927, 0.9823, 0.5, 0.9823, 0.5, 1.0, 0.3927, 1.0, 0.4463, 0.2323, 0.5, 0.2323, 0.5, 0.25, 0.4463, 0.25, 0.5537, 0.7677, 0.5, 0.7677, 0.5, 0.75, 0.5537, 0.75, 0.4463, 0.01767, 0.5, 0.01767, 0.5, 0.2323, 0.4463, 0.2323, 0.3927, 0.3213, 0.6073, 0.3213, 0.6073, 0.375, 0.3927, 0.375, 0.3927, 0.7677, 0.5, 0.7677, 0.5, 0.9823, 0.3927, 0.9823, 0.3927, 0.2677, 0.6073, 0.2677, 0.6073, 0.3213, 0.3927, 0.3213, 0.3927, 0.01767, 0.4463, 0.01767, 0.4463, 0.2323, 0.3927, 0.2323, 0.6073, 0.7677, 0.5537, 0.7677, 0.5537, 0.75, 0.6073, 0.75, 0.3927, 0.2323, 0.4463, 0.2323, 0.4463, 0.25, 0.3927, 0.25, 0.6427, 0.625, 0.8573, 0.625, 0.8573, 0.6787, 0.6427, 0.6787, 0.5, 0.01767, 0.4463, 0.01767, 0.4463, 0.0, 0.5, 0.0, 0.5, 0.9823, 0.5537, 0.9823, 0.5537, 1.0, 0.5, 1.0, 0.5, 0.7677, 0.5537, 0.7677, 0.5537, 0.9823, 0.5, 0.9823, 0.5537, 0.7677, 0.6073, 0.7677, 0.6073, 0.9823, 0.5537, 0.9823, 0.3927, 0.5177, 0.6073, 0.5177, 0.6073, 0.7323, 0.3927, 0.7323, 0.3927, 0.375, 0.6073, 0.375, 0.6073, 0.4823, 0.3927, 0.4823, 0.5, 0.01767, 0.6073, 0.01767, 0.6073, 0.2323, 0.5, 0.2323, 0.1427, 0.5177, 0.3573, 0.5177, 0.3573, 0.7323, 0.1427, 0.7323, 0.8573, 0.7323, 0.875, 0.7323, 0.8573, 0.75, 0.6073, 0.7677, 0.6073, 0.75, 0.625, 0.7677, 0.3573, 0.7323, 0.375, 0.7323, 0.3573, 0.75, 0.1427, 0.7323, 0.1427, 0.75, 0.125, 0.7323, 0.8573, 0.5177, 0.8573, 0.5, 0.875, 0.5177, 0.3927, 0.7323, 0.3927, 0.75, 0.375, 0.7323, 0.6073, 0.5177, 0.6073, 0.5, 0.625, 0.5177, 0.3927, 0.9823, 0.3927, 1.0, 0.375, 0.9823, 0.3927, 0.7677, 0.3927, 0.9823, 0.375, 0.9823, 0.375, 0.7677, 0.5, 0.7677, 0.3927, 0.7677, 0.3927, 0.75, 0.5, 0.75, 0.3573, 0.5177, 0.1427, 0.5177, 0.1427, 0.5, 0.3573, 0.5, 0.3927, 0.4823, 0.6073, 0.4823, 0.6073, 0.5177, 0.3927, 0.5177, 0.6073, 0.2677, 0.3927, 0.2677, 0.3927, 0.25, 0.6073, 0.25, 0.8573, 0.5177, 0.6427, 0.5177, 0.6427, 0.5, 0.8573, 0.5, 0.5, 0.2323, 0.6073, 0.2323, 0.6073, 0.25, 0.5, 0.25, 0.3927, 0.01767, 0.3927, 0.2323, 0.375, 0.2323, 0.375, 0.01767, 0.5537, 0.9823, 0.6073, 0.9823, 0.6073, 1.0, 0.5537, 1.0, 0.6073, 0.2323, 0.6073, 0.01767, 0.625, 0.01767, 0.625, 0.2323, 0.4463, 0.01767, 0.3927, 0.01767, 0.3927, 0.0, 0.4463, 0.0, 0.6073, 0.9823, 0.6073, 0.7677, 0.625, 0.7677, 0.625, 0.9823, 0.6427, 0.6787, 0.8573, 0.6787, 0.8573, 0.7323, 0.6427, 0.7323, 0.6427, 0.5177, 0.8573, 0.5177, 0.8573, 0.625, 0.6427, 0.625, 0.6073, 0.01767, 0.5, 0.01767, 0.5, 0.0, 0.6073, 0.0, 0.3927, 0.9823, 0.5, 0.9823, 0.5, 1.0, 0.3927, 1.0, 0.4463, 0.2323, 0.5, 0.2323, 0.5, 0.25, 0.4463, 0.25, 0.5537, 0.7677, 0.5, 0.7677, 0.5, 0.75, 0.5537, 0.75, 0.4463, 0.01767, 0.5, 0.01767, 0.5, 0.2323, 0.4463, 0.2323, 0.3927, 0.3213, 0.6073, 0.3213, 0.6073, 0.375, 0.3927, 0.375, 0.3927, 0.7677, 0.5, 0.7677, 0.5, 0.9823, 0.3927, 0.9823, 0.3927, 0.2677, 0.6073, 0.2677, 0.6073, 0.3213, 0.3927, 0.3213, 0.3927, 0.01767, 0.4463, 0.01767, 0.4463, 0.2323, 0.3927, 0.2323, 0.6073, 0.7677, 0.5537, 0.7677, 0.5537, 0.75, 0.6073, 0.75, 0.3927, 0.2323, 0.4463, 0.2323, 0.4463, 0.25, 0.3927, 0.25, 0.6427, 0.625, 0.8573, 0.625, 0.8573, 0.6787, 0.6427, 0.6787, 0.5, 0.01767, 0.4463, 0.01767, 0.4463, 0.0, 0.5, 0.0, 0.5, 0.9823, 0.5537, 0.9823, 0.5537, 1.0, 0.5, 1.0, 0.5, 0.7677, 0.5537, 0.7677, 0.5537, 0.9823, 0.5, 0.9823])
me_cube.materials.append(mat_material)
me_cube.use_remesh_preserve_volume = False
me_cube.use_remesh_preserve_attributes = False
me_cube.use_mirror_vertex_groups = False
me_cube.update()

# ---- objects
ob_cube = bpy.data.objects.new('Cube', me_cube)
ob_light = bpy.data.objects.new('Light', light_light)
ob_camera = bpy.data.objects.new('Camera', cam_camera)

# ---- transforms, parenting, visibility, modifiers, constraints
ob_cube.location = (0.0, 0.0, 0.0)
ob_cube.lock_rotations_4d = False
ob_cube.empty_display_type = 'ARROWS'
ob_cube.lineart.crease_threshold = 0.0
_m = ob_cube.modifiers.new('SimpleDeform', 'SIMPLE_DEFORM')
ob_light.location = (4.076, 1.005, 5.904)
ob_light.rotation_euler = (0.6503, 0.05522, 1.866)
ob_light.lock_rotations_4d = False
ob_light.empty_display_type = 'ARROWS'
ob_light.color = (0.0, 0.0, 0.0, 0.0)
ob_light.lineart.crease_threshold = 0.0
ob_camera.location = (7.359, -6.926, 4.958)
ob_camera.rotation_euler = (1.109, 0.0, 0.8149)
ob_camera.lock_rotations_4d = False
ob_camera.empty_display_type = 'ARROWS'
ob_camera.color = (0.0, 0.0, 0.0, 0.0)
ob_camera.display_type = 'WIRE'
ob_camera.lineart.crease_threshold = 0.0

# ---- collection membership
col_collection.objects.link(ob_cube)
col_collection.objects.link(ob_light)
col_collection.objects.link(ob_camera)

# ---- scene / render settings (as saved in the file)
scene.camera = ob_camera
scene.frame_start = 1; scene.frame_end = 250; scene.frame_set(1)
scene.render.engine = 'BLENDER_EEVEE_NEXT'
scene.cycles.use_denoising = False
scene.cycles.samples = 128
scene.cycles.sampling_pattern = 'TABULATED_SOBOL'
scene.cycles.use_adaptive_sampling = False
scene.cycles.use_light_tree = False
scene.view_settings.view_transform = 'Filmic'
bpy.context.view_layer.update()
